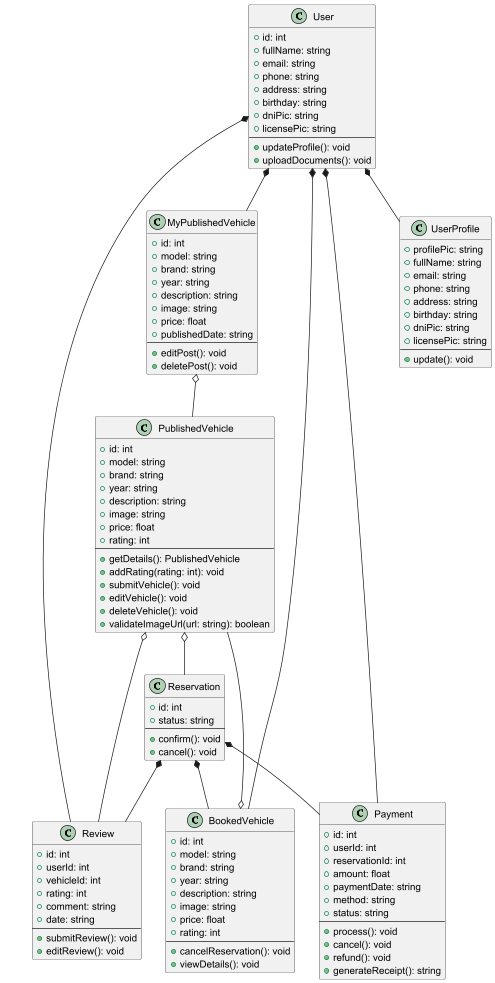

The diagram above was rendered by PlantUML. Its source (embedded in the PNG):
@startuml
' === Classes with Methods ===

class User {
  +id: int
  +fullName: string
  +email: string
  +phone: string
  +address: string
  +birthday: string
  +dniPic: string
  +licensePic: string
  --
  +updateProfile(): void
  +uploadDocuments(): void
}

class PublishedVehicle {
  +id: int
  +model: string
  +brand: string
  +year: string
  +description: string
  +image: string
  +price: float
  +rating: int
  --
  +getDetails(): PublishedVehicle
  +addRating(rating: int): void
  +submitVehicle(): void
  +editVehicle(): void
  +deleteVehicle(): void
  +validateImageUrl(url: string): boolean
}

class MyPublishedVehicle {
  +id: int
  +model: string
  +brand: string
  +year: string
  +description: string
  +image: string
  +price: float
  +publishedDate: string
  --
  +editPost(): void
  +deletePost(): void
}

class BookedVehicle {
  +id: int
  +model: string
  +brand: string
  +year: string
  +description: string
  +image: string
  +price: float
  +rating: int
  --
  +cancelReservation(): void
  +viewDetails(): void
}

class Review {
  +id: int
  +userId: int
  +vehicleId: int
  +rating: int
  +comment: string
  +date: string
  --
  +submitReview(): void
  +editReview(): void
}

class Reservation {
  +id: int
  +status: string
  --
  +confirm(): void
  +cancel(): void
}

class Payment {
  +id: int
  +userId: int
  +reservationId: int
  +amount: float
  +paymentDate: string
  +method: string
  +status: string
  --
  +process(): void
  +cancel(): void
  +refund(): void
  +generateReceipt(): string
}

class UserProfile {
  +profilePic: string
  +fullName: string
  +email: string
  +phone: string
  +address: string
  +birthday: string
  +dniPic: string
  +licensePic: string
  --
  +update(): void
}

' === Relationships (no labels or numbers) ===

User *-- MyPublishedVehicle
User *-- BookedVehicle
User *-- Review
User *-- UserProfile
User *-- Payment

PublishedVehicle o-- Review
PublishedVehicle o-- Reservation
MyPublishedVehicle o-- PublishedVehicle
BookedVehicle o-- PublishedVehicle
Reservation *-- BookedVehicle
Reservation *-- Review
Reservation *-- Payment

@enduml